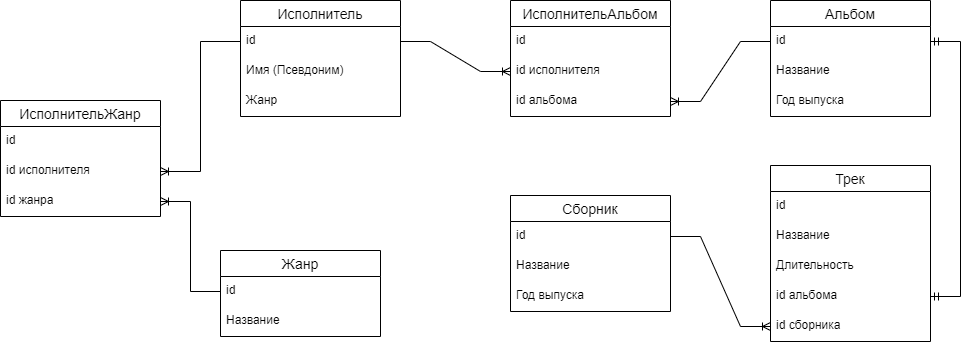

The diagram above was exported from draw.io. Its source (the exported page's mxGraphModel, read from the mxfile embedded in the PNG):
<mxGraphModel dx="1051" dy="577" grid="1" gridSize="10" guides="1" tooltips="1" connect="1" arrows="1" fold="1" page="1" pageScale="1" pageWidth="1169" pageHeight="827" math="0" shadow="0">
  <root>
    <mxCell id="0" />
    <mxCell id="1" parent="0" />
    <mxCell id="4kcyuXMIBsLMNBY945wK-14" value="Исполнитель" style="swimlane;fontStyle=0;childLayout=stackLayout;horizontal=1;startSize=26;horizontalStack=0;resizeParent=1;resizeParentMax=0;resizeLast=0;collapsible=1;marginBottom=0;align=center;fontSize=14;" vertex="1" parent="1">
      <mxGeometry x="360" y="30" width="160" height="116" as="geometry" />
    </mxCell>
    <mxCell id="4kcyuXMIBsLMNBY945wK-15" value="id" style="text;strokeColor=none;fillColor=none;spacingLeft=4;spacingRight=4;overflow=hidden;rotatable=0;points=[[0,0.5],[1,0.5]];portConstraint=eastwest;fontSize=12;" vertex="1" parent="4kcyuXMIBsLMNBY945wK-14">
      <mxGeometry y="26" width="160" height="30" as="geometry" />
    </mxCell>
    <mxCell id="4kcyuXMIBsLMNBY945wK-16" value="Имя (Псевдоним)" style="text;strokeColor=none;fillColor=none;spacingLeft=4;spacingRight=4;overflow=hidden;rotatable=0;points=[[0,0.5],[1,0.5]];portConstraint=eastwest;fontSize=12;" vertex="1" parent="4kcyuXMIBsLMNBY945wK-14">
      <mxGeometry y="56" width="160" height="30" as="geometry" />
    </mxCell>
    <mxCell id="4kcyuXMIBsLMNBY945wK-17" value="Жанр" style="text;strokeColor=none;fillColor=none;spacingLeft=4;spacingRight=4;overflow=hidden;rotatable=0;points=[[0,0.5],[1,0.5]];portConstraint=eastwest;fontSize=12;" vertex="1" parent="4kcyuXMIBsLMNBY945wK-14">
      <mxGeometry y="86" width="160" height="30" as="geometry" />
    </mxCell>
    <mxCell id="4kcyuXMIBsLMNBY945wK-18" value="Жанр" style="swimlane;fontStyle=0;childLayout=stackLayout;horizontal=1;startSize=26;horizontalStack=0;resizeParent=1;resizeParentMax=0;resizeLast=0;collapsible=1;marginBottom=0;align=center;fontSize=14;" vertex="1" parent="1">
      <mxGeometry x="340" y="280" width="160" height="86" as="geometry" />
    </mxCell>
    <mxCell id="4kcyuXMIBsLMNBY945wK-19" value="id" style="text;strokeColor=none;fillColor=none;spacingLeft=4;spacingRight=4;overflow=hidden;rotatable=0;points=[[0,0.5],[1,0.5]];portConstraint=eastwest;fontSize=12;" vertex="1" parent="4kcyuXMIBsLMNBY945wK-18">
      <mxGeometry y="26" width="160" height="30" as="geometry" />
    </mxCell>
    <mxCell id="4kcyuXMIBsLMNBY945wK-20" value="Название" style="text;strokeColor=none;fillColor=none;spacingLeft=4;spacingRight=4;overflow=hidden;rotatable=0;points=[[0,0.5],[1,0.5]];portConstraint=eastwest;fontSize=12;" vertex="1" parent="4kcyuXMIBsLMNBY945wK-18">
      <mxGeometry y="56" width="160" height="30" as="geometry" />
    </mxCell>
    <mxCell id="4kcyuXMIBsLMNBY945wK-22" value="Альбом" style="swimlane;fontStyle=0;childLayout=stackLayout;horizontal=1;startSize=26;horizontalStack=0;resizeParent=1;resizeParentMax=0;resizeLast=0;collapsible=1;marginBottom=0;align=center;fontSize=14;" vertex="1" parent="1">
      <mxGeometry x="890" y="30" width="160" height="116" as="geometry" />
    </mxCell>
    <mxCell id="4kcyuXMIBsLMNBY945wK-23" value="id" style="text;strokeColor=none;fillColor=none;spacingLeft=4;spacingRight=4;overflow=hidden;rotatable=0;points=[[0,0.5],[1,0.5]];portConstraint=eastwest;fontSize=12;" vertex="1" parent="4kcyuXMIBsLMNBY945wK-22">
      <mxGeometry y="26" width="160" height="30" as="geometry" />
    </mxCell>
    <mxCell id="4kcyuXMIBsLMNBY945wK-24" value="Название" style="text;strokeColor=none;fillColor=none;spacingLeft=4;spacingRight=4;overflow=hidden;rotatable=0;points=[[0,0.5],[1,0.5]];portConstraint=eastwest;fontSize=12;" vertex="1" parent="4kcyuXMIBsLMNBY945wK-22">
      <mxGeometry y="56" width="160" height="30" as="geometry" />
    </mxCell>
    <mxCell id="4kcyuXMIBsLMNBY945wK-25" value="Год выпуска" style="text;strokeColor=none;fillColor=none;spacingLeft=4;spacingRight=4;overflow=hidden;rotatable=0;points=[[0,0.5],[1,0.5]];portConstraint=eastwest;fontSize=12;" vertex="1" parent="4kcyuXMIBsLMNBY945wK-22">
      <mxGeometry y="86" width="160" height="30" as="geometry" />
    </mxCell>
    <mxCell id="4kcyuXMIBsLMNBY945wK-26" value="Трек" style="swimlane;fontStyle=0;childLayout=stackLayout;horizontal=1;startSize=26;horizontalStack=0;resizeParent=1;resizeParentMax=0;resizeLast=0;collapsible=1;marginBottom=0;align=center;fontSize=14;" vertex="1" parent="1">
      <mxGeometry x="890" y="195" width="160" height="176" as="geometry" />
    </mxCell>
    <mxCell id="4kcyuXMIBsLMNBY945wK-27" value="id" style="text;strokeColor=none;fillColor=none;spacingLeft=4;spacingRight=4;overflow=hidden;rotatable=0;points=[[0,0.5],[1,0.5]];portConstraint=eastwest;fontSize=12;" vertex="1" parent="4kcyuXMIBsLMNBY945wK-26">
      <mxGeometry y="26" width="160" height="30" as="geometry" />
    </mxCell>
    <mxCell id="4kcyuXMIBsLMNBY945wK-28" value="Название" style="text;strokeColor=none;fillColor=none;spacingLeft=4;spacingRight=4;overflow=hidden;rotatable=0;points=[[0,0.5],[1,0.5]];portConstraint=eastwest;fontSize=12;" vertex="1" parent="4kcyuXMIBsLMNBY945wK-26">
      <mxGeometry y="56" width="160" height="30" as="geometry" />
    </mxCell>
    <mxCell id="4kcyuXMIBsLMNBY945wK-29" value="Длительность" style="text;strokeColor=none;fillColor=none;spacingLeft=4;spacingRight=4;overflow=hidden;rotatable=0;points=[[0,0.5],[1,0.5]];portConstraint=eastwest;fontSize=12;" vertex="1" parent="4kcyuXMIBsLMNBY945wK-26">
      <mxGeometry y="86" width="160" height="30" as="geometry" />
    </mxCell>
    <mxCell id="4kcyuXMIBsLMNBY945wK-31" value="id альбома" style="text;strokeColor=none;fillColor=none;spacingLeft=4;spacingRight=4;overflow=hidden;rotatable=0;points=[[0,0.5],[1,0.5]];portConstraint=eastwest;fontSize=12;" vertex="1" parent="4kcyuXMIBsLMNBY945wK-26">
      <mxGeometry y="116" width="160" height="30" as="geometry" />
    </mxCell>
    <mxCell id="4kcyuXMIBsLMNBY945wK-49" value="id сборника" style="text;strokeColor=none;fillColor=none;spacingLeft=4;spacingRight=4;overflow=hidden;rotatable=0;points=[[0,0.5],[1,0.5]];portConstraint=eastwest;fontSize=12;" vertex="1" parent="4kcyuXMIBsLMNBY945wK-26">
      <mxGeometry y="146" width="160" height="30" as="geometry" />
    </mxCell>
    <mxCell id="4kcyuXMIBsLMNBY945wK-32" value="Сборник" style="swimlane;fontStyle=0;childLayout=stackLayout;horizontal=1;startSize=26;horizontalStack=0;resizeParent=1;resizeParentMax=0;resizeLast=0;collapsible=1;marginBottom=0;align=center;fontSize=14;" vertex="1" parent="1">
      <mxGeometry x="630" y="225" width="160" height="116" as="geometry" />
    </mxCell>
    <mxCell id="4kcyuXMIBsLMNBY945wK-33" value="id" style="text;strokeColor=none;fillColor=none;spacingLeft=4;spacingRight=4;overflow=hidden;rotatable=0;points=[[0,0.5],[1,0.5]];portConstraint=eastwest;fontSize=12;" vertex="1" parent="4kcyuXMIBsLMNBY945wK-32">
      <mxGeometry y="26" width="160" height="30" as="geometry" />
    </mxCell>
    <mxCell id="4kcyuXMIBsLMNBY945wK-34" value="Название" style="text;strokeColor=none;fillColor=none;spacingLeft=4;spacingRight=4;overflow=hidden;rotatable=0;points=[[0,0.5],[1,0.5]];portConstraint=eastwest;fontSize=12;" vertex="1" parent="4kcyuXMIBsLMNBY945wK-32">
      <mxGeometry y="56" width="160" height="30" as="geometry" />
    </mxCell>
    <mxCell id="4kcyuXMIBsLMNBY945wK-35" value="Год выпуска" style="text;strokeColor=none;fillColor=none;spacingLeft=4;spacingRight=4;overflow=hidden;rotatable=0;points=[[0,0.5],[1,0.5]];portConstraint=eastwest;fontSize=12;" vertex="1" parent="4kcyuXMIBsLMNBY945wK-32">
      <mxGeometry y="86" width="160" height="30" as="geometry" />
    </mxCell>
    <mxCell id="4kcyuXMIBsLMNBY945wK-36" value="" style="edgeStyle=entityRelationEdgeStyle;fontSize=12;html=1;endArrow=ERmandOne;startArrow=ERmandOne;rounded=0;exitX=1;exitY=0.5;exitDx=0;exitDy=0;" edge="1" parent="1" source="4kcyuXMIBsLMNBY945wK-23" target="4kcyuXMIBsLMNBY945wK-31">
      <mxGeometry width="100" height="100" relative="1" as="geometry">
        <mxPoint x="560" y="230" as="sourcePoint" />
        <mxPoint x="660" y="130" as="targetPoint" />
      </mxGeometry>
    </mxCell>
    <mxCell id="4kcyuXMIBsLMNBY945wK-37" value="ИсполнительАльбом" style="swimlane;fontStyle=0;childLayout=stackLayout;horizontal=1;startSize=26;horizontalStack=0;resizeParent=1;resizeParentMax=0;resizeLast=0;collapsible=1;marginBottom=0;align=center;fontSize=14;" vertex="1" parent="1">
      <mxGeometry x="630" y="30" width="160" height="116" as="geometry" />
    </mxCell>
    <mxCell id="4kcyuXMIBsLMNBY945wK-40" value="id" style="text;strokeColor=none;fillColor=none;spacingLeft=4;spacingRight=4;overflow=hidden;rotatable=0;points=[[0,0.5],[1,0.5]];portConstraint=eastwest;fontSize=12;" vertex="1" parent="4kcyuXMIBsLMNBY945wK-37">
      <mxGeometry y="26" width="160" height="30" as="geometry" />
    </mxCell>
    <mxCell id="4kcyuXMIBsLMNBY945wK-38" value="id исполнителя" style="text;strokeColor=none;fillColor=none;spacingLeft=4;spacingRight=4;overflow=hidden;rotatable=0;points=[[0,0.5],[1,0.5]];portConstraint=eastwest;fontSize=12;" vertex="1" parent="4kcyuXMIBsLMNBY945wK-37">
      <mxGeometry y="56" width="160" height="30" as="geometry" />
    </mxCell>
    <mxCell id="4kcyuXMIBsLMNBY945wK-39" value="id альбома" style="text;strokeColor=none;fillColor=none;spacingLeft=4;spacingRight=4;overflow=hidden;rotatable=0;points=[[0,0.5],[1,0.5]];portConstraint=eastwest;fontSize=12;" vertex="1" parent="4kcyuXMIBsLMNBY945wK-37">
      <mxGeometry y="86" width="160" height="30" as="geometry" />
    </mxCell>
    <mxCell id="4kcyuXMIBsLMNBY945wK-41" value="" style="edgeStyle=entityRelationEdgeStyle;fontSize=12;html=1;endArrow=ERoneToMany;rounded=0;exitX=0;exitY=0.5;exitDx=0;exitDy=0;" edge="1" parent="1" source="4kcyuXMIBsLMNBY945wK-23" target="4kcyuXMIBsLMNBY945wK-39">
      <mxGeometry width="100" height="100" relative="1" as="geometry">
        <mxPoint x="400" y="290" as="sourcePoint" />
        <mxPoint x="500" y="190" as="targetPoint" />
      </mxGeometry>
    </mxCell>
    <mxCell id="4kcyuXMIBsLMNBY945wK-42" value="" style="edgeStyle=entityRelationEdgeStyle;fontSize=12;html=1;endArrow=ERoneToMany;rounded=0;entryX=0;entryY=0.5;entryDx=0;entryDy=0;exitX=1;exitY=0.5;exitDx=0;exitDy=0;" edge="1" parent="1" source="4kcyuXMIBsLMNBY945wK-15" target="4kcyuXMIBsLMNBY945wK-38">
      <mxGeometry width="100" height="100" relative="1" as="geometry">
        <mxPoint x="160" y="280" as="sourcePoint" />
        <mxPoint x="260" y="180" as="targetPoint" />
      </mxGeometry>
    </mxCell>
    <mxCell id="4kcyuXMIBsLMNBY945wK-43" value="ИсполнительЖанр" style="swimlane;fontStyle=0;childLayout=stackLayout;horizontal=1;startSize=26;horizontalStack=0;resizeParent=1;resizeParentMax=0;resizeLast=0;collapsible=1;marginBottom=0;align=center;fontSize=14;" vertex="1" parent="1">
      <mxGeometry x="120" y="130" width="160" height="116" as="geometry" />
    </mxCell>
    <mxCell id="4kcyuXMIBsLMNBY945wK-44" value="id" style="text;strokeColor=none;fillColor=none;spacingLeft=4;spacingRight=4;overflow=hidden;rotatable=0;points=[[0,0.5],[1,0.5]];portConstraint=eastwest;fontSize=12;" vertex="1" parent="4kcyuXMIBsLMNBY945wK-43">
      <mxGeometry y="26" width="160" height="30" as="geometry" />
    </mxCell>
    <mxCell id="4kcyuXMIBsLMNBY945wK-45" value="id исполнителя" style="text;strokeColor=none;fillColor=none;spacingLeft=4;spacingRight=4;overflow=hidden;rotatable=0;points=[[0,0.5],[1,0.5]];portConstraint=eastwest;fontSize=12;" vertex="1" parent="4kcyuXMIBsLMNBY945wK-43">
      <mxGeometry y="56" width="160" height="30" as="geometry" />
    </mxCell>
    <mxCell id="4kcyuXMIBsLMNBY945wK-46" value="id жанра" style="text;strokeColor=none;fillColor=none;spacingLeft=4;spacingRight=4;overflow=hidden;rotatable=0;points=[[0,0.5],[1,0.5]];portConstraint=eastwest;fontSize=12;" vertex="1" parent="4kcyuXMIBsLMNBY945wK-43">
      <mxGeometry y="86" width="160" height="30" as="geometry" />
    </mxCell>
    <mxCell id="4kcyuXMIBsLMNBY945wK-48" value="" style="edgeStyle=entityRelationEdgeStyle;fontSize=12;html=1;endArrow=ERoneToMany;rounded=0;exitX=0;exitY=0.5;exitDx=0;exitDy=0;entryX=1;entryY=0.5;entryDx=0;entryDy=0;" edge="1" parent="1" source="4kcyuXMIBsLMNBY945wK-19" target="4kcyuXMIBsLMNBY945wK-46">
      <mxGeometry width="100" height="100" relative="1" as="geometry">
        <mxPoint x="190" y="460" as="sourcePoint" />
        <mxPoint x="290" y="360" as="targetPoint" />
      </mxGeometry>
    </mxCell>
    <mxCell id="4kcyuXMIBsLMNBY945wK-47" value="" style="fontSize=12;html=1;endArrow=ERoneToMany;rounded=0;exitX=0;exitY=0.5;exitDx=0;exitDy=0;entryX=1;entryY=0.5;entryDx=0;entryDy=0;edgeStyle=orthogonalEdgeStyle;" edge="1" parent="1" source="4kcyuXMIBsLMNBY945wK-15" target="4kcyuXMIBsLMNBY945wK-45">
      <mxGeometry width="100" height="100" relative="1" as="geometry">
        <mxPoint x="300" y="70" as="sourcePoint" />
        <mxPoint x="250" y="290" as="targetPoint" />
      </mxGeometry>
    </mxCell>
    <mxCell id="4kcyuXMIBsLMNBY945wK-50" value="" style="edgeStyle=entityRelationEdgeStyle;fontSize=12;html=1;endArrow=ERoneToMany;rounded=0;exitX=1;exitY=0.5;exitDx=0;exitDy=0;entryX=0;entryY=0.5;entryDx=0;entryDy=0;" edge="1" parent="1" source="4kcyuXMIBsLMNBY945wK-33" target="4kcyuXMIBsLMNBY945wK-49">
      <mxGeometry width="100" height="100" relative="1" as="geometry">
        <mxPoint x="760" y="480" as="sourcePoint" />
        <mxPoint x="850" y="400" as="targetPoint" />
      </mxGeometry>
    </mxCell>
  </root>
</mxGraphModel>